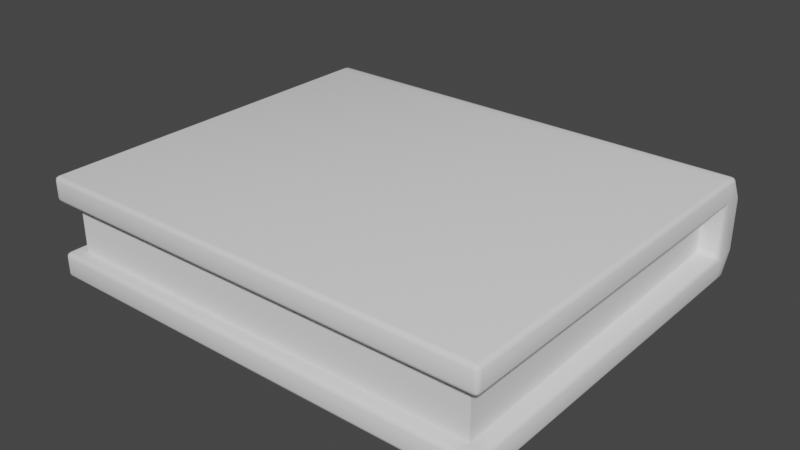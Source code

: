 # Source: Book.blend  (saved by Blender 4.0.36; exported with 4.5.12 LTS)
import bpy
from mathutils import Matrix  # noqa: F401  (used for matrix-valued properties, if any)

bpy.ops.wm.read_factory_settings(use_empty=True)
scene = bpy.context.scene
scene.name = 'Scene'

# ---- node groups
ng_auto_smooth = bpy.data.node_groups.new('Auto Smooth', 'GeometryNodeTree')
_s = ng_auto_smooth.interface.new_socket(name='Geometry', in_out='OUTPUT', socket_type='NodeSocketGeometry')
_s = ng_auto_smooth.interface.new_socket(name='Geometry', in_out='INPUT', socket_type='NodeSocketGeometry')
_s = ng_auto_smooth.interface.new_socket(name='Angle', in_out='INPUT', socket_type='NodeSocketFloat')
_s.subtype = 'ANGLE'
_s.min_value = 0.0
_s.max_value = 3.142
ng_auto_smooth.is_modifier = True
_N = ng_auto_smooth.nodes; _L = ng_auto_smooth.links
n0 = _N.new('NodeGroupOutput'); n0.name = 'Group Output'; n0.location = (480, -100)
n1 = _N.new('NodeGroupInput'); n1.name = 'Group Input'; n1.location = (-420, -300)
n2 = _N.new('NodeGroupInput'); n2.name = 'Group Input.001'; n2.location = (-60, -100)
n3 = _N.new('GeometryNodeSetShadeSmooth'); n3.name = 'Set Shade Smooth'; n3.location = (120, -100)
n3.domain = 'EDGE'
n4 = _N.new('GeometryNodeSetShadeSmooth'); n4.name = 'Set Shade Smooth.001'; n4.location = (300, -100)
n5 = _N.new('GeometryNodeInputMeshEdgeAngle'); n5.name = 'Edge Angle'; n5.location = (-420, -220)
n6 = _N.new('GeometryNodeInputEdgeSmooth'); n6.name = 'Is Edge Smooth'; n6.location = (-60, -160)
n7 = _N.new('GeometryNodeInputShadeSmooth'); n7.name = 'Is Face Smooth'; n7.location = (-240, -340)
n8 = _N.new('FunctionNodeBooleanMath'); n8.name = 'Boolean Math'; n8.location = (-60, -220)
n9 = _N.new('FunctionNodeCompare'); n9.name = 'Compare'; n9.location = (-240, -180)
n9.operation = 'LESS_EQUAL'
_L.new(n5.outputs[0], n9.inputs[0])
_L.new(n4.outputs[0], n0.inputs[0])
_L.new(n1.outputs[1], n9.inputs[1])
_L.new(n9.outputs[0], n8.inputs[0])
_L.new(n7.outputs[0], n8.inputs[1])
_L.new(n2.outputs[0], n3.inputs[0])
_L.new(n6.outputs[0], n3.inputs[1])
_L.new(n3.outputs[0], n4.inputs[0])
_L.new(n8.outputs[0], n3.inputs[2])
n0.is_active_output = True

# ---- world
world_world = bpy.data.worlds.new('World'); scene.world = world_world
world_world.use_nodes = True; world_world.node_tree.nodes.clear()
_N = world_world.node_tree.nodes; _L = world_world.node_tree.links
n0 = _N.new('ShaderNodeOutputWorld'); n0.name = 'World Output'; n0.location = (300, 300)
n1 = _N.new('ShaderNodeBackground'); n1.name = 'Background'; n1.location = (10, 300)
n1.inputs[0].default_value = (0.05088, 0.05088, 0.05088, 1.0)
_L.new(n1.outputs[0], n0.inputs[0])
n0.is_active_output = True
world_world.color = (0.05088, 0.05088, 0.05088)
world_world.use_sun_shadow = False
world_world.sun_shadow_jitter_overblur = 0.0

# ---- meshes
me_cube = bpy.data.meshes.new('Cube')
me_cube.from_pydata([(-0.1584, -0.1631, 0.03487), (0.1584, -0.1631, 0.03487), (-0.1584, 0.09906, 0.03487), (0.1584, 0.09906, 0.03487), (-0.1584, -0.1631, -0.03487), (0.1584, -0.1631, -0.03487), (-0.1584, 0.09906, -0.03487), (0.1584, 0.09906, -0.03487), (-0.1584, 0.1092, -0.01743), (-0.1584, 0.1092, 0.01743), (0.1584, 0.1092, 0.01743), (0.1584, 0.1092, -0.01743), (-0.1584, -0.1631, 0.01743), (-0.1584, -0.1631, -0.01743), (0.1584, -0.1631, -0.01743), (0.1584, -0.1631, 0.01743), (-0.1438, 0.09038, -0.01743), (-0.1584, 0.09038, 0.03487), (0.1584, 0.09038, 0.03487), (-0.1438, 0.09038, 0.01743), (-0.1584, 0.09038, -0.03487), (0.1438, 0.09038, 0.01743), (0.1438, 0.09038, -0.01743), (0.1584, 0.09038, -0.03487), (0.1481, -0.1532, 0.01743), (0.1584, 0.09038, -0.01743), (0.1584, 0.09038, 0.01743), (0.1481, -0.1532, -0.01743), (-0.1584, 0.09038, 0.01743), (-0.1481, -0.1532, -0.01743), (-0.1584, 0.09038, -0.01743), (-0.1481, -0.1532, 0.01743)], [], [(10, 3, 18, 26), (8, 11, 7, 6), (28, 30, 16, 19), (12, 15, 1, 0), (8, 6, 20, 30), (6, 7, 23, 20), (7, 11, 25, 23), (9, 8, 30, 28), (17, 18, 3, 2), (15, 12, 31, 24), (4, 5, 14, 13), (9, 10, 11, 8), (2, 3, 10, 9), (11, 10, 26, 25), (12, 28, 19, 31), (13, 14, 27, 29), (14, 25, 22, 27), (30, 13, 29, 16), (25, 26, 21, 22), (2, 9, 28, 17), (28, 12, 0, 17), (26, 15, 24, 21), (25, 14, 5, 23), (18, 1, 15, 26), (20, 4, 13, 30), (23, 5, 4, 20), (0, 1, 18, 17)])
me_cube.polygons.foreach_set('use_smooth', [True] * 27)
_uv = me_cube.uv_layers.new(name='UVMap')
_uv.uv.foreach_set('vector', [0.8125, 0.5, 0.875, 0.5, 0.875, 0.524, 0.8125, 0.524, 0.375, 0.4375, 0.625, 0.4375, 0.625, 0.5, 0.375, 0.5, 0.1875, 0.524, 0.3125, 0.524, 0.3125, 0.524, 0.1875, 0.524, 0.375, 0.9375, 0.625, 0.9375, 0.625, 1.0, 0.375, 1.0, 0.3125, 0.5, 0.375, 0.5, 0.375, 0.524, 0.3125, 0.524, 0.375, 0.5, 0.625, 0.5, 0.625, 0.524, 0.375, 0.524, 0.625, 0.5, 0.6875, 0.5, 0.6875, 0.524, 0.625, 0.524, 0.1875, 0.5, 0.3125, 0.5, 0.3125, 0.524, 0.1875, 0.524, 0.375, 0.226, 0.625, 0.226, 0.625, 0.25, 0.375, 0.25, 0.625, 0.9375, 0.375, 0.9375, 0.375, 0.9375, 0.625, 0.9375, 0.375, 0.75, 0.625, 0.75, 0.625, 0.8125, 0.375, 0.8125, 0.375, 0.3125, 0.625, 0.3125, 0.625, 0.4375, 0.375, 0.4375, 0.375, 0.25, 0.625, 0.25, 0.625, 0.3125, 0.375, 0.3125, 0.6875, 0.5, 0.8125, 0.5, 0.8125, 0.524, 0.6875, 0.524, 0.1875, 0.75, 0.1875, 0.524, 0.1875, 0.524, 0.1875, 0.75, 0.375, 0.8125, 0.625, 0.8125, 0.625, 0.8125, 0.375, 0.8125, 0.6875, 0.75, 0.6875, 0.524, 0.6875, 0.524, 0.6875, 0.75, 0.3125, 0.524, 0.3125, 0.75, 0.3125, 0.75, 0.3125, 0.524, 0.6875, 0.524, 0.8125, 0.524, 0.8125, 0.524, 0.6875, 0.524, 0.125, 0.5, 0.1875, 0.5, 0.1875, 0.524, 0.125, 0.524, 0.1875, 0.524, 0.1875, 0.75, 0.125, 0.75, 0.125, 0.524, 0.8125, 0.524, 0.8125, 0.75, 0.8125, 0.75, 0.8125, 0.524, 0.6875, 0.524, 0.6875, 0.75, 0.625, 0.75, 0.625, 0.524, 0.875, 0.524, 0.875, 0.75, 0.8125, 0.75, 0.8125, 0.524, 0.375, 0.524, 0.375, 0.75, 0.3125, 0.75, 0.3125, 0.524, 0.625, 0.524, 0.625, 0.75, 0.375, 0.75, 0.375, 0.524, 0.375, 0.0, 0.625, 0.0, 0.625, 0.226, 0.375, 0.226])
me_cube.update()
me_cube_001 = bpy.data.meshes.new('Cube.001')
me_cube_001.from_pydata([(-0.1438, 0.1218, -0.01881), (-0.1438, 0.1218, 0.01881), (0.1438, 0.1218, 0.01881), (0.1438, 0.1218, -0.01881), (0.1481, -0.1218, 0.01881), (0.1481, -0.1218, -0.01881), (-0.1481, -0.1218, -0.01881), (-0.1481, -0.1218, 0.01881)], [], [(0, 6, 7, 1), (6, 5, 4, 7), (2, 4, 5, 3)])
me_cube_001.polygons.foreach_set('use_smooth', [True] * 3)
_uv = me_cube_001.uv_layers.new(name='UVMap')
_uv.uv.foreach_set('vector', [0.3125, 0.524, 0.3125, 0.75, 0.1875, 0.75, 0.1875, 0.524, 0.375, 0.8125, 0.625, 0.8125, 0.625, 0.9375, 0.375, 0.9375, 0.8125, 0.524, 0.8125, 0.75, 0.6875, 0.75, 0.6875, 0.524])
me_cube_001.update()

# ---- objects
ob_cover = bpy.data.objects.new('Cover', me_cube)
ob_paper = bpy.data.objects.new('Paper', me_cube_001)

# ---- transforms, parenting, visibility, modifiers, constraints
ob_cover.location = (1.863e-09, 0.004294, 0.03487)
_m = ob_cover.modifiers.new('Bevel', 'BEVEL')
_m.width = 0.003
_m.width_pct = 0.003
_m.segments = 2
ob_paper.location = (1.118e-08, -0.02713, 0.03487)
_m = ob_paper.modifiers.new('Auto Smooth', 'NODES')
_m.node_group = ng_auto_smooth
_gi = [s.identifier for s in ng_auto_smooth.interface.items_tree if s.item_type == 'SOCKET' and s.in_out == 'INPUT']
_m[_gi[1]] = 0.5236  # Angle

# ---- collection membership
scene.collection.objects.link(ob_cover)
scene.collection.objects.link(ob_paper)

# ---- scene / render settings (as saved in the file)
scene.frame_start = 1; scene.frame_end = 250; scene.frame_set(1)
scene.render.engine = 'BLENDER_EEVEE_NEXT'
scene.cycles.sampling_pattern = 'TABULATED_SOBOL'
scene.view_settings.view_transform = 'Filmic'
bpy.context.view_layer.update()

# ---- added for rendering (the .blend has no active camera and no usable light): camera, sun
cam_auto = bpy.data.cameras.new('AutoCamera')
cam_auto.lens = 50.0
cam_auto.sensor_width = 36.0
cam_auto.clip_end = 1000.0
ob_auto_camera = bpy.data.objects.new('AutoCamera', cam_auto)
scene.collection.objects.link(ob_auto_camera)
ob_auto_camera.location = (0.391816, -0.492824, 0.348321)
ob_auto_camera.rotation_euler = (1.09748, -7.21219e-08, 0.694738)
scene.camera = ob_auto_camera
light_auto_sun = bpy.data.lights.new('AutoSun', 'SUN')
light_auto_sun.energy = 3.0
light_auto_sun.angle = 0.0523599
ob_auto_sun = bpy.data.objects.new('AutoSun', light_auto_sun)
scene.collection.objects.link(ob_auto_sun)
ob_auto_sun.rotation_euler = (0.872665, 0.174533, 0.523599)
bpy.context.view_layer.update()
